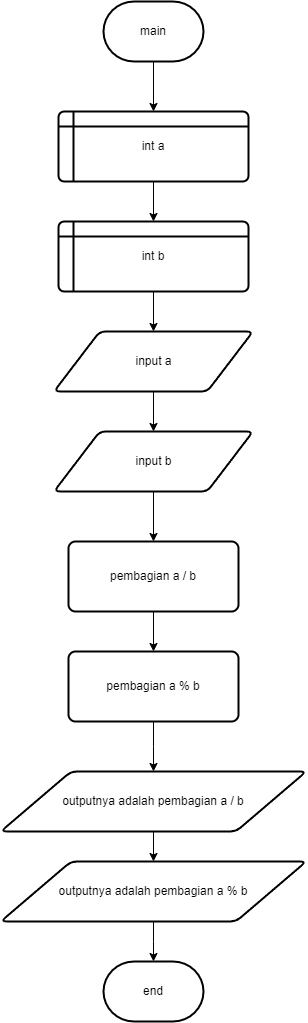

The diagram above was exported from draw.io. Its source (the exported page's mxGraphModel, read from the mxfile embedded in the PNG):
<mxGraphModel dx="1444" dy="829" grid="1" gridSize="10" guides="1" tooltips="1" connect="1" arrows="1" fold="1" page="1" pageScale="1" pageWidth="827" pageHeight="1169" math="0" shadow="0">
  <root>
    <mxCell id="0" />
    <mxCell id="1" parent="0" />
    <mxCell id="weUt-hyHDRMbxExecZEt-12" value="" style="edgeStyle=orthogonalEdgeStyle;rounded=0;orthogonalLoop=1;jettySize=auto;html=1;" edge="1" parent="1" source="weUt-hyHDRMbxExecZEt-2" target="weUt-hyHDRMbxExecZEt-3">
      <mxGeometry relative="1" as="geometry" />
    </mxCell>
    <mxCell id="weUt-hyHDRMbxExecZEt-2" value="main" style="strokeWidth=2;html=1;shape=mxgraph.flowchart.terminator;whiteSpace=wrap;" vertex="1" parent="1">
      <mxGeometry x="364" y="10" width="100" height="60" as="geometry" />
    </mxCell>
    <mxCell id="weUt-hyHDRMbxExecZEt-13" value="" style="edgeStyle=orthogonalEdgeStyle;rounded=0;orthogonalLoop=1;jettySize=auto;html=1;" edge="1" parent="1" source="weUt-hyHDRMbxExecZEt-3" target="weUt-hyHDRMbxExecZEt-4">
      <mxGeometry relative="1" as="geometry" />
    </mxCell>
    <mxCell id="weUt-hyHDRMbxExecZEt-3" value="int a" style="shape=internalStorage;whiteSpace=wrap;html=1;dx=15;dy=15;rounded=1;arcSize=8;strokeWidth=2;" vertex="1" parent="1">
      <mxGeometry x="319" y="120" width="190" height="70" as="geometry" />
    </mxCell>
    <mxCell id="weUt-hyHDRMbxExecZEt-14" value="" style="edgeStyle=orthogonalEdgeStyle;rounded=0;orthogonalLoop=1;jettySize=auto;html=1;" edge="1" parent="1" source="weUt-hyHDRMbxExecZEt-4" target="weUt-hyHDRMbxExecZEt-5">
      <mxGeometry relative="1" as="geometry" />
    </mxCell>
    <mxCell id="weUt-hyHDRMbxExecZEt-4" value="int b" style="shape=internalStorage;whiteSpace=wrap;html=1;dx=15;dy=15;rounded=1;arcSize=8;strokeWidth=2;" vertex="1" parent="1">
      <mxGeometry x="319" y="230" width="190" height="70" as="geometry" />
    </mxCell>
    <mxCell id="weUt-hyHDRMbxExecZEt-15" value="" style="edgeStyle=orthogonalEdgeStyle;rounded=0;orthogonalLoop=1;jettySize=auto;html=1;" edge="1" parent="1" source="weUt-hyHDRMbxExecZEt-5" target="weUt-hyHDRMbxExecZEt-6">
      <mxGeometry relative="1" as="geometry" />
    </mxCell>
    <mxCell id="weUt-hyHDRMbxExecZEt-5" value="input a" style="shape=parallelogram;html=1;strokeWidth=2;perimeter=parallelogramPerimeter;whiteSpace=wrap;rounded=1;arcSize=12;size=0.23;" vertex="1" parent="1">
      <mxGeometry x="314.5" y="340" width="199" height="60" as="geometry" />
    </mxCell>
    <mxCell id="weUt-hyHDRMbxExecZEt-16" value="" style="edgeStyle=orthogonalEdgeStyle;rounded=0;orthogonalLoop=1;jettySize=auto;html=1;" edge="1" parent="1" source="weUt-hyHDRMbxExecZEt-6" target="weUt-hyHDRMbxExecZEt-7">
      <mxGeometry relative="1" as="geometry" />
    </mxCell>
    <mxCell id="weUt-hyHDRMbxExecZEt-6" value="input b" style="shape=parallelogram;html=1;strokeWidth=2;perimeter=parallelogramPerimeter;whiteSpace=wrap;rounded=1;arcSize=12;size=0.23;" vertex="1" parent="1">
      <mxGeometry x="314.5" y="440" width="199" height="60" as="geometry" />
    </mxCell>
    <mxCell id="weUt-hyHDRMbxExecZEt-17" value="" style="edgeStyle=orthogonalEdgeStyle;rounded=0;orthogonalLoop=1;jettySize=auto;html=1;" edge="1" parent="1" source="weUt-hyHDRMbxExecZEt-7" target="weUt-hyHDRMbxExecZEt-8">
      <mxGeometry relative="1" as="geometry" />
    </mxCell>
    <mxCell id="weUt-hyHDRMbxExecZEt-7" value="pembagian a / b" style="rounded=1;whiteSpace=wrap;html=1;absoluteArcSize=1;arcSize=14;strokeWidth=2;" vertex="1" parent="1">
      <mxGeometry x="329" y="550" width="170" height="70" as="geometry" />
    </mxCell>
    <mxCell id="weUt-hyHDRMbxExecZEt-18" value="" style="edgeStyle=orthogonalEdgeStyle;rounded=0;orthogonalLoop=1;jettySize=auto;html=1;" edge="1" parent="1" source="weUt-hyHDRMbxExecZEt-8" target="weUt-hyHDRMbxExecZEt-9">
      <mxGeometry relative="1" as="geometry" />
    </mxCell>
    <mxCell id="weUt-hyHDRMbxExecZEt-8" value="pembagian a % b" style="rounded=1;whiteSpace=wrap;html=1;absoluteArcSize=1;arcSize=14;strokeWidth=2;" vertex="1" parent="1">
      <mxGeometry x="329" y="660" width="170" height="70" as="geometry" />
    </mxCell>
    <mxCell id="weUt-hyHDRMbxExecZEt-19" value="" style="edgeStyle=orthogonalEdgeStyle;rounded=0;orthogonalLoop=1;jettySize=auto;html=1;" edge="1" parent="1" source="weUt-hyHDRMbxExecZEt-9" target="weUt-hyHDRMbxExecZEt-10">
      <mxGeometry relative="1" as="geometry" />
    </mxCell>
    <mxCell id="weUt-hyHDRMbxExecZEt-9" value="outputnya adalah pembagian a / b" style="shape=parallelogram;html=1;strokeWidth=2;perimeter=parallelogramPerimeter;whiteSpace=wrap;rounded=1;arcSize=12;size=0.23;" vertex="1" parent="1">
      <mxGeometry x="261.25" y="780" width="305.5" height="60" as="geometry" />
    </mxCell>
    <mxCell id="weUt-hyHDRMbxExecZEt-20" value="" style="edgeStyle=orthogonalEdgeStyle;rounded=0;orthogonalLoop=1;jettySize=auto;html=1;" edge="1" parent="1" source="weUt-hyHDRMbxExecZEt-10" target="weUt-hyHDRMbxExecZEt-11">
      <mxGeometry relative="1" as="geometry" />
    </mxCell>
    <mxCell id="weUt-hyHDRMbxExecZEt-10" value="outputnya adalah pembagian a % b" style="shape=parallelogram;html=1;strokeWidth=2;perimeter=parallelogramPerimeter;whiteSpace=wrap;rounded=1;arcSize=12;size=0.23;" vertex="1" parent="1">
      <mxGeometry x="261.25" y="870" width="305.5" height="60" as="geometry" />
    </mxCell>
    <mxCell id="weUt-hyHDRMbxExecZEt-11" value="end" style="strokeWidth=2;html=1;shape=mxgraph.flowchart.terminator;whiteSpace=wrap;" vertex="1" parent="1">
      <mxGeometry x="364" y="970" width="100" height="60" as="geometry" />
    </mxCell>
  </root>
</mxGraphModel>